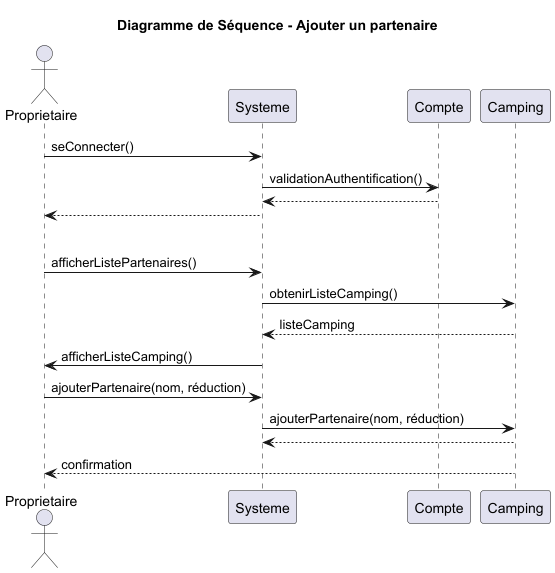

The diagram above was rendered by PlantUML. Its source (embedded in the PNG):
@startuml
title Diagramme de Séquence - Ajouter un partenaire
actor Proprietaire
participant Systeme
participant Compte
participant Camping

'Connexion à un compte'
Proprietaire -> Systeme: seConnecter()
Systeme -> Compte: validationAuthentification()
return
Systeme --> Proprietaire

'Séparation'
|||

'Ajouter un partenaire'
Proprietaire -> Systeme: afficherListePartenaires()
Systeme -> Camping: obtenirListeCamping()
Camping --> Systeme: listeCamping
Systeme -> Proprietaire: afficherListeCamping()

Proprietaire -> Systeme: ajouterPartenaire(nom, réduction)
Systeme -> Camping: ajouterPartenaire(nom, réduction)
return
Camping --> Proprietaire: confirmation
@enduml